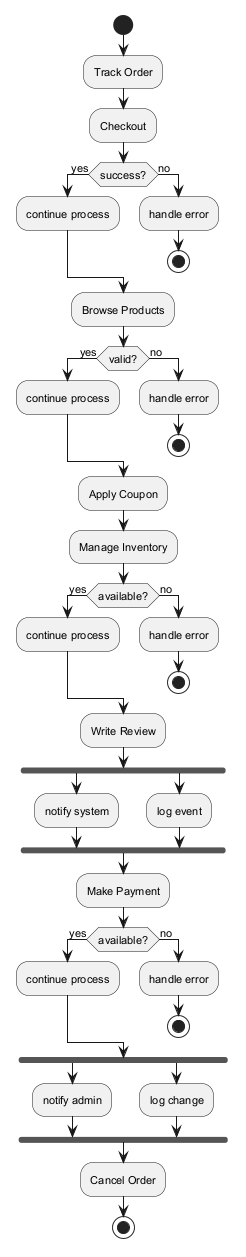

The diagram above was rendered by PlantUML. Its source (embedded in the PNG):
@startuml
skinparam backgroundColor #FFFFFF
skinparam classBackgroundColor #F3E5F5
skinparam classBorderColor #6A1B9A
skinparam defaultFontSize 11
start
:Track Order;
:Checkout;
if (success?) then (yes)
:continue process;
else (no)
:handle error;
stop
endif
:Browse Products;
if (valid?) then (yes)
:continue process;
else (no)
:handle error;
stop
endif
:Apply Coupon;
:Manage Inventory;
if (available?) then (yes)
:continue process;
else (no)
:handle error;
stop
endif
:Write Review;
fork
:notify system;
fork again
:log event;
end fork
:Make Payment;
if (available?) then (yes)
:continue process;
else (no)
:handle error;
stop
endif
fork
:notify admin;
fork again
:log change;
end fork
:Cancel Order;
stop
@enduml